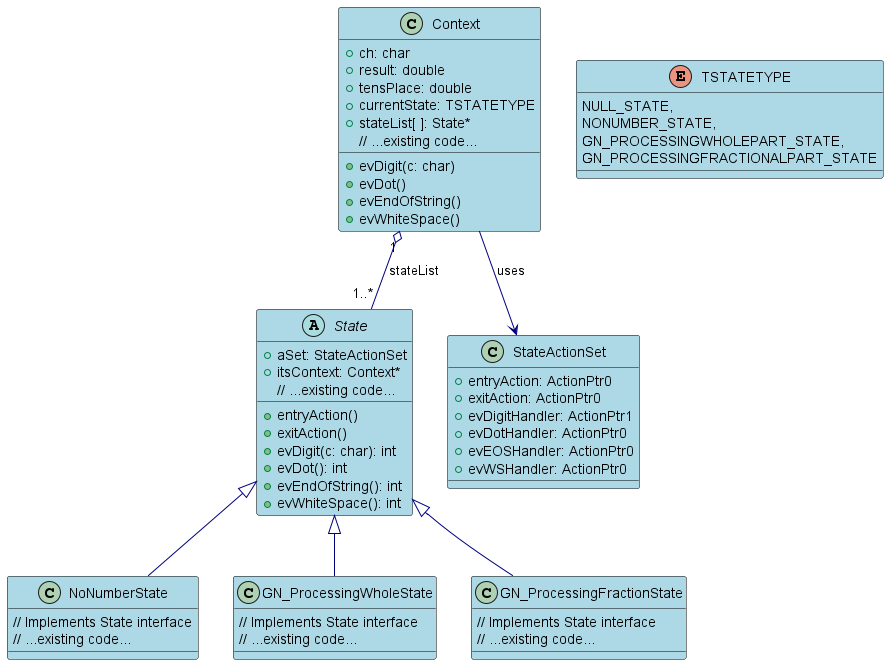

The diagram above was rendered by PlantUML. Its source (embedded in the PNG):
@startuml StatePattern_ClassDiagram

skinparam class {
    BackgroundColor LightBlue
    ArrowColor Navy
    BorderColor Black
}

class Context {
    + ch: char
    + result: double
    + tensPlace: double
    + currentState: TSTATETYPE
    + stateList[ ]: State* 
    + evDigit(c: char)
    + evDot()
    + evEndOfString()
    + evWhiteSpace()
    // ...existing code...
}

abstract class State {
    + aSet: StateActionSet
    + itsContext: Context*
    + entryAction()
    + exitAction()
    + evDigit(c: char): int
    + evDot(): int
    + evEndOfString(): int
    + evWhiteSpace(): int
    // ...existing code...
}

class NoNumberState {
    // Implements State interface
    // ...existing code...
}

class GN_ProcessingWholeState {
    // Implements State interface
    // ...existing code...
}

class GN_ProcessingFractionState {
    // Implements State interface
    // ...existing code...
}

class StateActionSet {
    + entryAction: ActionPtr0
    + exitAction: ActionPtr0
    + evDigitHandler: ActionPtr1
    + evDotHandler: ActionPtr0
    + evEOSHandler: ActionPtr0
    + evWSHandler: ActionPtr0
}

Context "1" o-- "1..*" State : stateList
State <|-- NoNumberState
State <|-- GN_ProcessingWholeState
State <|-- GN_ProcessingFractionState
Context --> StateActionSet : uses

enum TSTATETYPE {
    NULL_STATE,
    NONUMBER_STATE,
    GN_PROCESSINGWHOLEPART_STATE,
    GN_PROCESSINGFRACTIONALPART_STATE
}

@enduml